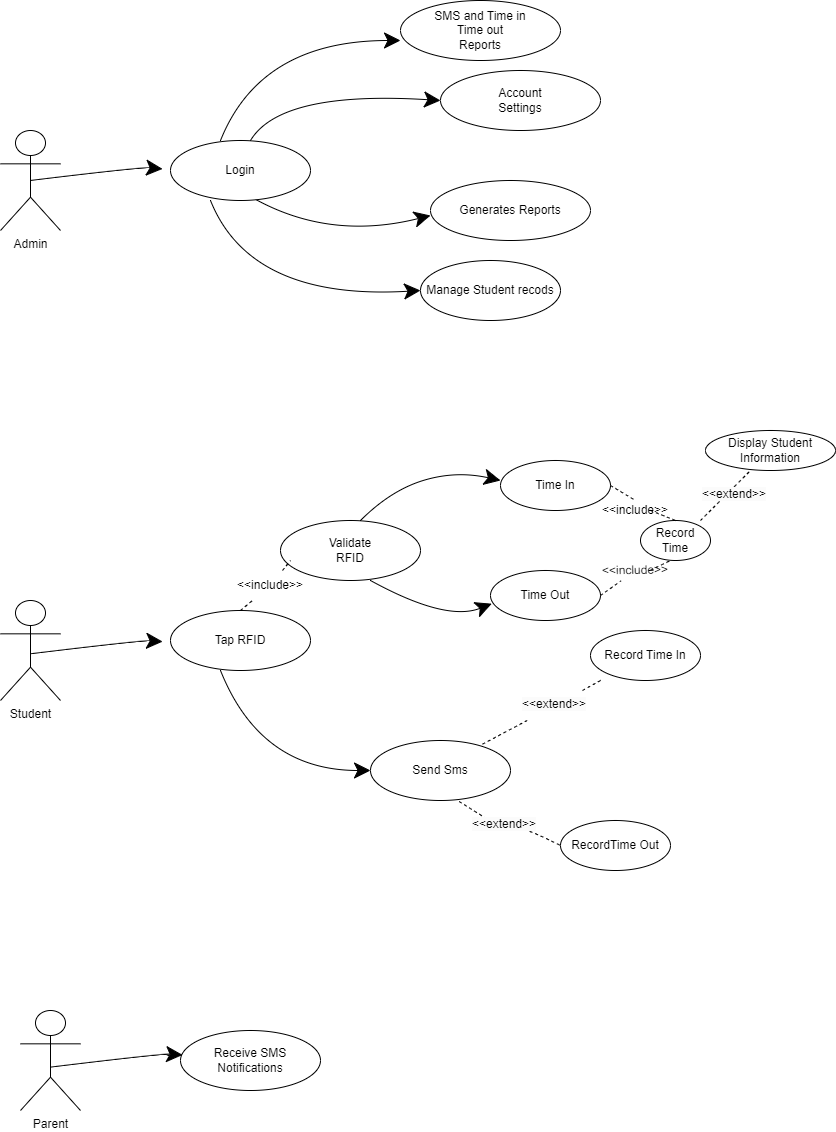

The diagram above was exported from draw.io. Its source (the exported page's mxGraphModel, read from the mxfile embedded in the PNG):
<mxGraphModel dx="2908" dy="2436" grid="1" gridSize="10" guides="1" tooltips="1" connect="1" arrows="1" fold="1" page="1" pageScale="1" pageWidth="850" pageHeight="1100" math="0" shadow="0">
  <root>
    <mxCell id="0" />
    <mxCell id="1" parent="0" />
    <mxCell id="2" value="Admin" style="shape=umlActor;verticalLabelPosition=bottom;verticalAlign=top;html=1;outlineConnect=0;" parent="1" vertex="1">
      <mxGeometry x="50" y="-950" width="60" height="100" as="geometry" />
    </mxCell>
    <mxCell id="4" value="Manage Student recods" style="ellipse;whiteSpace=wrap;html=1;" parent="1" vertex="1">
      <mxGeometry x="470" y="-820" width="140" height="60" as="geometry" />
    </mxCell>
    <mxCell id="5" value="" style="curved=1;endArrow=classic;html=1;rounded=0;startSize=14;endSize=14;sourcePerimeterSpacing=8;targetPerimeterSpacing=8;" parent="1" edge="1">
      <mxGeometry width="50" height="50" relative="1" as="geometry">
        <mxPoint x="270" y="-940" as="sourcePoint" />
        <mxPoint x="450" y="-1040" as="targetPoint" />
        <Array as="points">
          <mxPoint x="310" y="-1040" />
        </Array>
      </mxGeometry>
    </mxCell>
    <mxCell id="6" value="SMS and Time in &lt;br/&gt;Time out &lt;br/&gt;Reports" style="ellipse;whiteSpace=wrap;html=1;" parent="1" vertex="1">
      <mxGeometry x="450" y="-1080" width="160" height="60" as="geometry" />
    </mxCell>
    <mxCell id="7" value="" style="curved=1;endArrow=classic;html=1;rounded=0;startSize=14;endSize=14;sourcePerimeterSpacing=8;targetPerimeterSpacing=8;" parent="1" edge="1">
      <mxGeometry width="50" height="50" relative="1" as="geometry">
        <mxPoint x="300" y="-940" as="sourcePoint" />
        <mxPoint x="490" y="-980" as="targetPoint" />
        <Array as="points">
          <mxPoint x="330" y="-990" />
        </Array>
      </mxGeometry>
    </mxCell>
    <mxCell id="9" value="Account &lt;br/&gt;Settings" style="ellipse;whiteSpace=wrap;html=1;" parent="1" vertex="1">
      <mxGeometry x="490" y="-1010" width="160" height="60" as="geometry" />
    </mxCell>
    <mxCell id="10" value="" style="curved=1;endArrow=classic;html=1;rounded=0;startSize=14;endSize=14;sourcePerimeterSpacing=8;targetPerimeterSpacing=8;exitX=0.605;exitY=0.978;exitDx=0;exitDy=0;exitPerimeter=0;" parent="1" source="60" edge="1">
      <mxGeometry width="50" height="50" relative="1" as="geometry">
        <mxPoint x="310" y="-875" as="sourcePoint" />
        <mxPoint x="480" y="-865" as="targetPoint" />
        <Array as="points">
          <mxPoint x="380" y="-840" />
        </Array>
      </mxGeometry>
    </mxCell>
    <mxCell id="11" value="Generates Reports" style="ellipse;whiteSpace=wrap;html=1;" parent="1" vertex="1">
      <mxGeometry x="480" y="-900" width="160" height="60" as="geometry" />
    </mxCell>
    <mxCell id="12" value="" style="curved=1;endArrow=classic;html=1;rounded=0;startSize=14;endSize=14;sourcePerimeterSpacing=8;targetPerimeterSpacing=8;" parent="1" edge="1">
      <mxGeometry width="50" height="50" relative="1" as="geometry">
        <mxPoint x="260" y="-880" as="sourcePoint" />
        <mxPoint x="470" y="-790" as="targetPoint" />
        <Array as="points">
          <mxPoint x="300" y="-780" />
        </Array>
      </mxGeometry>
    </mxCell>
    <mxCell id="31" value="Student" style="shape=umlActor;verticalLabelPosition=bottom;verticalAlign=top;html=1;outlineConnect=0;direction=east;" parent="1" vertex="1">
      <mxGeometry x="50" y="-480" width="60" height="100" as="geometry" />
    </mxCell>
    <mxCell id="59" value="" style="curved=1;endArrow=classic;html=1;rounded=0;startSize=14;endSize=14;sourcePerimeterSpacing=8;targetPerimeterSpacing=8;exitX=0.5;exitY=0.5;exitDx=0;exitDy=0;exitPerimeter=0;" edge="1" parent="1" source="2" target="60">
      <mxGeometry width="50" height="50" relative="1" as="geometry">
        <mxPoint x="120" y="-920" as="sourcePoint" />
        <mxPoint x="210" y="-913" as="targetPoint" />
        <Array as="points">
          <mxPoint x="190" y="-913.33" />
        </Array>
      </mxGeometry>
    </mxCell>
    <mxCell id="60" value="Login" style="ellipse;whiteSpace=wrap;html=1;" vertex="1" parent="1">
      <mxGeometry x="220" y="-940" width="140" height="60" as="geometry" />
    </mxCell>
    <mxCell id="64" value="" style="curved=1;endArrow=classic;html=1;rounded=0;startSize=14;endSize=14;sourcePerimeterSpacing=8;targetPerimeterSpacing=8;exitX=0.5;exitY=0.5;exitDx=0;exitDy=0;exitPerimeter=0;" edge="1" parent="1">
      <mxGeometry width="50" height="50" relative="1" as="geometry">
        <mxPoint x="80" y="-426.67" as="sourcePoint" />
        <mxPoint x="212.13379257119277" y="-438.8947487836801" as="targetPoint" />
        <Array as="points">
          <mxPoint x="190" y="-440.00000000000006" />
        </Array>
      </mxGeometry>
    </mxCell>
    <mxCell id="65" value="Tap RFID" style="ellipse;whiteSpace=wrap;html=1;" vertex="1" parent="1">
      <mxGeometry x="220" y="-470" width="140" height="60" as="geometry" />
    </mxCell>
    <mxCell id="75" value="Send Sms" style="ellipse;whiteSpace=wrap;html=1;" vertex="1" parent="1">
      <mxGeometry x="420" y="-340" width="140" height="60" as="geometry" />
    </mxCell>
    <mxCell id="77" value="Validate &lt;br/&gt;RFID" style="ellipse;whiteSpace=wrap;html=1;" vertex="1" parent="1">
      <mxGeometry x="330" y="-560" width="140" height="60" as="geometry" />
    </mxCell>
    <mxCell id="79" value="Display Student Information" style="ellipse;whiteSpace=wrap;html=1;" vertex="1" parent="1">
      <mxGeometry x="755" y="-650" width="130" height="40" as="geometry" />
    </mxCell>
    <mxCell id="80" value="" style="curved=1;endArrow=classic;html=1;rounded=0;startSize=14;endSize=14;sourcePerimeterSpacing=8;targetPerimeterSpacing=8;exitX=0.605;exitY=0.978;exitDx=0;exitDy=0;exitPerimeter=0;entryX=0.011;entryY=0.664;entryDx=0;entryDy=0;entryPerimeter=0;" edge="1" parent="1" target="95">
      <mxGeometry width="50" height="50" relative="1" as="geometry">
        <mxPoint x="419.9999999999998" y="-500" as="sourcePoint" />
        <mxPoint x="540" y="-490" as="targetPoint" />
        <Array as="points">
          <mxPoint x="495.29999999999995" y="-458.68000000000006" />
        </Array>
      </mxGeometry>
    </mxCell>
    <mxCell id="82" value="" style="curved=1;endArrow=classic;html=1;rounded=0;startSize=14;endSize=14;sourcePerimeterSpacing=8;targetPerimeterSpacing=8;" edge="1" parent="1">
      <mxGeometry width="50" height="50" relative="1" as="geometry">
        <mxPoint x="270" y="-410" as="sourcePoint" />
        <mxPoint x="420" y="-310" as="targetPoint" />
        <Array as="points">
          <mxPoint x="310" y="-310" />
        </Array>
      </mxGeometry>
    </mxCell>
    <mxCell id="84" value="Time In" style="ellipse;whiteSpace=wrap;html=1;" vertex="1" parent="1">
      <mxGeometry x="550" y="-620" width="110" height="50" as="geometry" />
    </mxCell>
    <mxCell id="92" value="" style="endArrow=none;dashed=1;html=1;rounded=0;startSize=14;endSize=14;targetPerimeterSpacing=8;curved=1;startArrow=none;" edge="1" parent="1" source="97">
      <mxGeometry width="50" height="50" relative="1" as="geometry">
        <mxPoint x="290" y="-470" as="sourcePoint" />
        <mxPoint x="340" y="-520" as="targetPoint" />
      </mxGeometry>
    </mxCell>
    <mxCell id="94" value="" style="curved=1;endArrow=classic;html=1;rounded=0;startSize=14;endSize=14;sourcePerimeterSpacing=8;targetPerimeterSpacing=8;exitX=0.605;exitY=0.978;exitDx=0;exitDy=0;exitPerimeter=0;" edge="1" parent="1">
      <mxGeometry width="50" height="50" relative="1" as="geometry">
        <mxPoint x="409.9999999999998" y="-560" as="sourcePoint" />
        <mxPoint x="550" y="-600" as="targetPoint" />
        <Array as="points">
          <mxPoint x="440" y="-590" />
          <mxPoint x="505.3" y="-610" />
        </Array>
      </mxGeometry>
    </mxCell>
    <mxCell id="95" value="Time Out" style="ellipse;whiteSpace=wrap;html=1;" vertex="1" parent="1">
      <mxGeometry x="540" y="-510" width="110" height="50" as="geometry" />
    </mxCell>
    <mxCell id="96" value="Record Time" style="ellipse;whiteSpace=wrap;html=1;" vertex="1" parent="1">
      <mxGeometry x="690" y="-560" width="70" height="40" as="geometry" />
    </mxCell>
    <mxCell id="98" value="" style="endArrow=none;dashed=1;html=1;rounded=0;startSize=14;endSize=14;sourcePerimeterSpacing=8;curved=1;" edge="1" parent="1" target="97">
      <mxGeometry width="50" height="50" relative="1" as="geometry">
        <mxPoint x="290" y="-470" as="sourcePoint" />
        <mxPoint x="340" y="-520" as="targetPoint" />
      </mxGeometry>
    </mxCell>
    <mxCell id="97" value="&amp;lt;&amp;lt;include&amp;gt;&amp;gt;" style="text;html=1;strokeColor=none;fillColor=none;align=center;verticalAlign=middle;whiteSpace=wrap;rounded=0;" vertex="1" parent="1">
      <mxGeometry x="290" y="-510" width="60" height="30" as="geometry" />
    </mxCell>
    <mxCell id="102" value="" style="endArrow=none;dashed=1;html=1;rounded=0;startSize=14;endSize=14;targetPerimeterSpacing=8;curved=1;entryX=0.5;entryY=0;entryDx=0;entryDy=0;exitX=1;exitY=0.5;exitDx=0;exitDy=0;startArrow=none;" edge="1" parent="1" source="99" target="96">
      <mxGeometry width="50" height="50" relative="1" as="geometry">
        <mxPoint x="660" y="-550" as="sourcePoint" />
        <mxPoint x="710" y="-600" as="targetPoint" />
      </mxGeometry>
    </mxCell>
    <mxCell id="103" value="" style="endArrow=none;dashed=1;html=1;rounded=0;startSize=14;endSize=14;targetPerimeterSpacing=8;curved=1;exitX=1;exitY=0.5;exitDx=0;exitDy=0;startArrow=none;" edge="1" parent="1" source="101">
      <mxGeometry width="50" height="50" relative="1" as="geometry">
        <mxPoint x="670" y="-470" as="sourcePoint" />
        <mxPoint x="720" y="-520" as="targetPoint" />
      </mxGeometry>
    </mxCell>
    <mxCell id="109" value="" style="endArrow=none;dashed=1;html=1;rounded=0;startSize=14;endSize=14;sourcePerimeterSpacing=8;curved=1;exitX=1;exitY=0.5;exitDx=0;exitDy=0;" edge="1" parent="1" source="95" target="101">
      <mxGeometry width="50" height="50" relative="1" as="geometry">
        <mxPoint x="650" y="-485" as="sourcePoint" />
        <mxPoint x="720" y="-520" as="targetPoint" />
      </mxGeometry>
    </mxCell>
    <mxCell id="101" value="&amp;lt;&amp;lt;include&amp;gt;&amp;gt;" style="text;html=1;strokeColor=none;fillColor=none;align=center;verticalAlign=middle;whiteSpace=wrap;rounded=0;rotation=-1;" vertex="1" parent="1">
      <mxGeometry x="670" y="-520" width="30" height="20" as="geometry" />
    </mxCell>
    <mxCell id="111" value="" style="endArrow=none;dashed=1;html=1;rounded=0;startSize=14;endSize=14;sourcePerimeterSpacing=8;curved=1;entryX=0.5;entryY=0;entryDx=0;entryDy=0;exitX=1;exitY=0.5;exitDx=0;exitDy=0;" edge="1" parent="1" source="84" target="99">
      <mxGeometry width="50" height="50" relative="1" as="geometry">
        <mxPoint x="660" y="-595" as="sourcePoint" />
        <mxPoint x="725" y="-560" as="targetPoint" />
      </mxGeometry>
    </mxCell>
    <mxCell id="99" value="&amp;lt;&amp;lt;include&amp;gt;&amp;gt;" style="text;html=1;strokeColor=none;fillColor=none;align=center;verticalAlign=middle;whiteSpace=wrap;rounded=0;" vertex="1" parent="1">
      <mxGeometry x="670" y="-580" width="30" height="20" as="geometry" />
    </mxCell>
    <mxCell id="112" value="" style="endArrow=none;dashed=1;html=1;rounded=0;startSize=14;endSize=14;sourcePerimeterSpacing=8;targetPerimeterSpacing=8;curved=1;" edge="1" parent="1">
      <mxGeometry width="50" height="50" relative="1" as="geometry">
        <mxPoint x="750" y="-560" as="sourcePoint" />
        <mxPoint x="800" y="-610" as="targetPoint" />
      </mxGeometry>
    </mxCell>
    <mxCell id="113" value="&lt;span style=&quot;color: rgb(0, 0, 0); font-family: Helvetica; font-size: 12px; font-style: normal; font-variant-ligatures: normal; font-variant-caps: normal; font-weight: 400; letter-spacing: normal; orphans: 2; text-align: center; text-indent: 0px; text-transform: none; widows: 2; word-spacing: 0px; -webkit-text-stroke-width: 0px; background-color: rgb(251, 251, 251); text-decoration-thickness: initial; text-decoration-style: initial; text-decoration-color: initial; float: none; display: inline !important;&quot;&gt;&amp;lt;&amp;lt;extend&amp;gt;&amp;gt;&lt;/span&gt;" style="text;whiteSpace=wrap;html=1;" vertex="1" parent="1">
      <mxGeometry x="750" y="-600" width="70" height="30" as="geometry" />
    </mxCell>
    <mxCell id="114" value="Record Time In" style="ellipse;whiteSpace=wrap;html=1;" vertex="1" parent="1">
      <mxGeometry x="640" y="-450" width="110" height="50" as="geometry" />
    </mxCell>
    <mxCell id="115" value="RecordTime Out" style="ellipse;whiteSpace=wrap;html=1;" vertex="1" parent="1">
      <mxGeometry x="610" y="-260" width="110" height="50" as="geometry" />
    </mxCell>
    <mxCell id="117" value="" style="endArrow=none;dashed=1;html=1;rounded=0;startSize=14;endSize=14;targetPerimeterSpacing=8;curved=1;startArrow=none;" edge="1" parent="1" source="116" target="114">
      <mxGeometry width="50" height="50" relative="1" as="geometry">
        <mxPoint x="610" y="-350" as="sourcePoint" />
        <mxPoint x="660" y="-400" as="targetPoint" />
      </mxGeometry>
    </mxCell>
    <mxCell id="118" value="" style="endArrow=none;dashed=1;html=1;rounded=0;startSize=14;endSize=14;sourcePerimeterSpacing=8;curved=1;exitX=0.8;exitY=0.061;exitDx=0;exitDy=0;exitPerimeter=0;" edge="1" parent="1" source="75" target="116">
      <mxGeometry width="50" height="50" relative="1" as="geometry">
        <mxPoint x="542.8174939954185" y="-337.962202703457" as="sourcePoint" />
        <mxPoint x="660.0000000000002" y="-400" as="targetPoint" />
      </mxGeometry>
    </mxCell>
    <mxCell id="116" value="&lt;span style=&quot;color: rgb(0, 0, 0); font-family: Helvetica; font-size: 12px; font-style: normal; font-variant-ligatures: normal; font-variant-caps: normal; font-weight: 400; letter-spacing: normal; orphans: 2; text-align: center; text-indent: 0px; text-transform: none; widows: 2; word-spacing: 0px; -webkit-text-stroke-width: 0px; background-color: rgb(251, 251, 251); text-decoration-thickness: initial; text-decoration-style: initial; text-decoration-color: initial; float: none; display: inline !important;&quot;&gt;&amp;lt;&amp;lt;extend&amp;gt;&amp;gt;&lt;/span&gt;" style="text;whiteSpace=wrap;html=1;" vertex="1" parent="1">
      <mxGeometry x="570" y="-390" width="70" height="30" as="geometry" />
    </mxCell>
    <mxCell id="120" value="" style="endArrow=none;dashed=1;html=1;rounded=0;startSize=14;endSize=14;targetPerimeterSpacing=8;curved=1;exitX=0.633;exitY=1.017;exitDx=0;exitDy=0;exitPerimeter=0;entryX=0;entryY=0.5;entryDx=0;entryDy=0;startArrow=none;" edge="1" parent="1" source="119" target="115">
      <mxGeometry width="50" height="50" relative="1" as="geometry">
        <mxPoint x="470" y="-310" as="sourcePoint" />
        <mxPoint x="590" y="-250" as="targetPoint" />
        <Array as="points">
          <mxPoint x="560" y="-260" />
        </Array>
      </mxGeometry>
    </mxCell>
    <mxCell id="122" value="" style="endArrow=none;dashed=1;html=1;rounded=0;startSize=14;endSize=14;sourcePerimeterSpacing=8;curved=1;exitX=0.633;exitY=1.017;exitDx=0;exitDy=0;exitPerimeter=0;entryX=0.5;entryY=1;entryDx=0;entryDy=0;" edge="1" parent="1" source="75" target="119">
      <mxGeometry width="50" height="50" relative="1" as="geometry">
        <mxPoint x="508.6199999999999" y="-278.98" as="sourcePoint" />
        <mxPoint x="600.0000000000002" y="-245" as="targetPoint" />
        <Array as="points" />
      </mxGeometry>
    </mxCell>
    <mxCell id="119" value="&lt;span style=&quot;color: rgb(0, 0, 0); font-family: Helvetica; font-size: 12px; font-style: normal; font-variant-ligatures: normal; font-variant-caps: normal; font-weight: 400; letter-spacing: normal; orphans: 2; text-align: center; text-indent: 0px; text-transform: none; widows: 2; word-spacing: 0px; -webkit-text-stroke-width: 0px; background-color: rgb(251, 251, 251); text-decoration-thickness: initial; text-decoration-style: initial; text-decoration-color: initial; float: none; display: inline !important;&quot;&gt;&amp;lt;&amp;lt;extend&amp;gt;&amp;gt;&lt;/span&gt;" style="text;whiteSpace=wrap;html=1;" vertex="1" parent="1">
      <mxGeometry x="520" y="-270" width="70" height="20" as="geometry" />
    </mxCell>
    <mxCell id="125" value="Parent" style="shape=umlActor;verticalLabelPosition=bottom;verticalAlign=top;html=1;outlineConnect=0;direction=east;" vertex="1" parent="1">
      <mxGeometry x="70" y="-70" width="60" height="100" as="geometry" />
    </mxCell>
    <mxCell id="128" value="Receive SMS Notifications" style="ellipse;whiteSpace=wrap;html=1;" vertex="1" parent="1">
      <mxGeometry x="230" y="-50" width="140" height="60" as="geometry" />
    </mxCell>
    <mxCell id="130" value="" style="curved=1;endArrow=classic;html=1;rounded=0;startSize=14;endSize=14;sourcePerimeterSpacing=8;targetPerimeterSpacing=8;exitX=0.5;exitY=0.5;exitDx=0;exitDy=0;exitPerimeter=0;" edge="1" parent="1">
      <mxGeometry width="50" height="50" relative="1" as="geometry">
        <mxPoint x="100" y="-13.34000000000006" as="sourcePoint" />
        <mxPoint x="232.13379257119277" y="-25.56474878368013" as="targetPoint" />
        <Array as="points">
          <mxPoint x="210" y="-26.670000000000044" />
        </Array>
      </mxGeometry>
    </mxCell>
  </root>
</mxGraphModel>